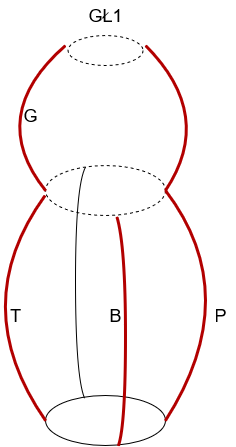

The diagram above was exported from draw.io. Its source (the exported page's mxGraphModel, read from the mxfile embedded in the PNG):
<mxGraphModel dx="505" dy="1443" grid="1" gridSize="10" guides="1" tooltips="1" connect="1" arrows="1" fold="1" page="1" pageScale="1" pageWidth="827" pageHeight="1169" math="0" shadow="0">
  <root>
    <mxCell id="0" />
    <mxCell id="1" parent="0" />
    <mxCell id="3OxK6e1Fzv2Pm13DwHi2-4" value="" style="ellipse;whiteSpace=wrap;html=1;shadow=0;strokeColor=#000000;fillColor=none;dashed=1;rounded=1;" vertex="1" parent="1">
      <mxGeometry x="110" y="-985" width="120" height="50" as="geometry" />
    </mxCell>
    <mxCell id="3OxK6e1Fzv2Pm13DwHi2-5" value="" style="ellipse;whiteSpace=wrap;html=1;shadow=0;strokeColor=#000000;fillColor=none;rounded=1;" vertex="1" parent="1">
      <mxGeometry x="110" y="-755" width="120" height="50" as="geometry" />
    </mxCell>
    <mxCell id="3OxK6e1Fzv2Pm13DwHi2-6" style="edgeStyle=orthogonalEdgeStyle;orthogonalLoop=1;jettySize=auto;html=1;exitX=0.5;exitY=1;exitDx=0;exitDy=0;" edge="1" parent="1" source="3OxK6e1Fzv2Pm13DwHi2-4" target="3OxK6e1Fzv2Pm13DwHi2-4">
      <mxGeometry relative="1" as="geometry" />
    </mxCell>
    <mxCell id="3OxK6e1Fzv2Pm13DwHi2-8" value="" style="endArrow=none;html=1;exitX=1;exitY=0.5;exitDx=0;exitDy=0;entryX=1;entryY=0.5;entryDx=0;entryDy=0;curved=1;sketch=0;fillColor=#e51400;strokeColor=#B20000;strokeWidth=3;" edge="1" parent="1" source="3OxK6e1Fzv2Pm13DwHi2-5" target="3OxK6e1Fzv2Pm13DwHi2-4">
      <mxGeometry width="50" height="50" relative="1" as="geometry">
        <mxPoint x="229" y="-775" as="sourcePoint" />
        <mxPoint x="229" y="-945" as="targetPoint" />
        <Array as="points">
          <mxPoint x="310" y="-855" />
        </Array>
      </mxGeometry>
    </mxCell>
    <mxCell id="3OxK6e1Fzv2Pm13DwHi2-9" value="" style="endArrow=none;html=1;exitX=0;exitY=0.5;exitDx=0;exitDy=0;curved=1;fillColor=#e51400;strokeColor=#B20000;strokeWidth=3;" edge="1" parent="1" source="3OxK6e1Fzv2Pm13DwHi2-5">
      <mxGeometry width="50" height="50" relative="1" as="geometry">
        <mxPoint x="110" y="-735" as="sourcePoint" />
        <mxPoint x="109.60000000000002" y="-955" as="targetPoint" />
        <Array as="points">
          <mxPoint x="30" y="-845" />
        </Array>
      </mxGeometry>
    </mxCell>
    <mxCell id="3OxK6e1Fzv2Pm13DwHi2-11" value="" style="endArrow=none;html=1;exitX=0.608;exitY=1;exitDx=0;exitDy=0;exitPerimeter=0;curved=1;entryX=0.595;entryY=1.026;entryDx=0;entryDy=0;entryPerimeter=0;fillColor=#e51400;strokeColor=#B20000;strokeWidth=3;" edge="1" parent="1" source="3OxK6e1Fzv2Pm13DwHi2-5" target="3OxK6e1Fzv2Pm13DwHi2-4">
      <mxGeometry width="50" height="50" relative="1" as="geometry">
        <mxPoint x="183" y="-745" as="sourcePoint" />
        <mxPoint x="183" y="-925" as="targetPoint" />
        <Array as="points">
          <mxPoint x="190" y="-725" />
          <mxPoint x="190" y="-905" />
        </Array>
      </mxGeometry>
    </mxCell>
    <mxCell id="3OxK6e1Fzv2Pm13DwHi2-25" value="B" style="edgeLabel;html=1;align=center;verticalAlign=middle;resizable=0;points=[];fontSize=18;" vertex="1" connectable="0" parent="3OxK6e1Fzv2Pm13DwHi2-11">
      <mxGeometry x="0.115" relative="1" as="geometry">
        <mxPoint x="-10" y="-2.34" as="offset" />
      </mxGeometry>
    </mxCell>
    <mxCell id="3OxK6e1Fzv2Pm13DwHi2-12" value="" style="endArrow=none;html=1;exitX=0.324;exitY=0.047;exitDx=0;exitDy=0;exitPerimeter=0;entryX=0.334;entryY=0.029;entryDx=0;entryDy=0;entryPerimeter=0;curved=1;" edge="1" parent="1" source="3OxK6e1Fzv2Pm13DwHi2-5" target="3OxK6e1Fzv2Pm13DwHi2-4">
      <mxGeometry width="50" height="50" relative="1" as="geometry">
        <mxPoint x="150" y="-765" as="sourcePoint" />
        <mxPoint x="150" y="-975" as="targetPoint" />
        <Array as="points">
          <mxPoint x="140" y="-775" />
          <mxPoint x="140" y="-965" />
        </Array>
      </mxGeometry>
    </mxCell>
    <mxCell id="3OxK6e1Fzv2Pm13DwHi2-19" value="" style="endArrow=none;html=1;exitX=0;exitY=0.5;exitDx=0;exitDy=0;curved=1;fillColor=#e51400;strokeColor=#B20000;strokeWidth=3;" edge="1" parent="1">
      <mxGeometry width="50" height="50" relative="1" as="geometry">
        <mxPoint x="109.9999999999992" y="-960" as="sourcePoint" />
        <mxPoint x="130" y="-1105" as="targetPoint" />
        <Array as="points">
          <mxPoint x="50" y="-1035" />
        </Array>
      </mxGeometry>
    </mxCell>
    <mxCell id="3OxK6e1Fzv2Pm13DwHi2-20" value="" style="endArrow=none;html=1;exitX=0;exitY=0.5;exitDx=0;exitDy=0;curved=1;fillColor=#e51400;strokeColor=#B20000;strokeWidth=3;" edge="1" parent="1">
      <mxGeometry width="50" height="50" relative="1" as="geometry">
        <mxPoint x="229.9999999999992" y="-960" as="sourcePoint" />
        <mxPoint x="210" y="-1105" as="targetPoint" />
        <Array as="points">
          <mxPoint x="280" y="-1035" />
        </Array>
      </mxGeometry>
    </mxCell>
    <mxCell id="3OxK6e1Fzv2Pm13DwHi2-21" value="" style="ellipse;whiteSpace=wrap;html=1;rounded=1;shadow=0;strokeColor=#000000;fillColor=none;dashed=1;" vertex="1" parent="1">
      <mxGeometry x="132.5" y="-1115" width="75" height="30" as="geometry" />
    </mxCell>
    <mxCell id="3OxK6e1Fzv2Pm13DwHi2-24" value="&lt;font style=&quot;font-size: 18px&quot;&gt;T&lt;/font&gt;" style="text;html=1;align=center;verticalAlign=middle;resizable=0;points=[];autosize=1;" vertex="1" parent="1">
      <mxGeometry x="65" y="-845" width="30" height="20" as="geometry" />
    </mxCell>
    <mxCell id="3OxK6e1Fzv2Pm13DwHi2-26" value="P" style="text;html=1;align=center;verticalAlign=middle;resizable=0;points=[];autosize=1;fontSize=18;" vertex="1" parent="1">
      <mxGeometry x="270" y="-850" width="30" height="30" as="geometry" />
    </mxCell>
    <mxCell id="3OxK6e1Fzv2Pm13DwHi2-27" value="G" style="text;html=1;align=center;verticalAlign=middle;resizable=0;points=[];autosize=1;fontSize=18;" vertex="1" parent="1">
      <mxGeometry x="80" y="-1050" width="30" height="30" as="geometry" />
    </mxCell>
    <mxCell id="3OxK6e1Fzv2Pm13DwHi2-28" value="GŁ1" style="text;html=1;align=center;verticalAlign=middle;resizable=0;points=[];autosize=1;fontSize=18;" vertex="1" parent="1">
      <mxGeometry x="145" y="-1150" width="50" height="30" as="geometry" />
    </mxCell>
  </root>
</mxGraphModel>